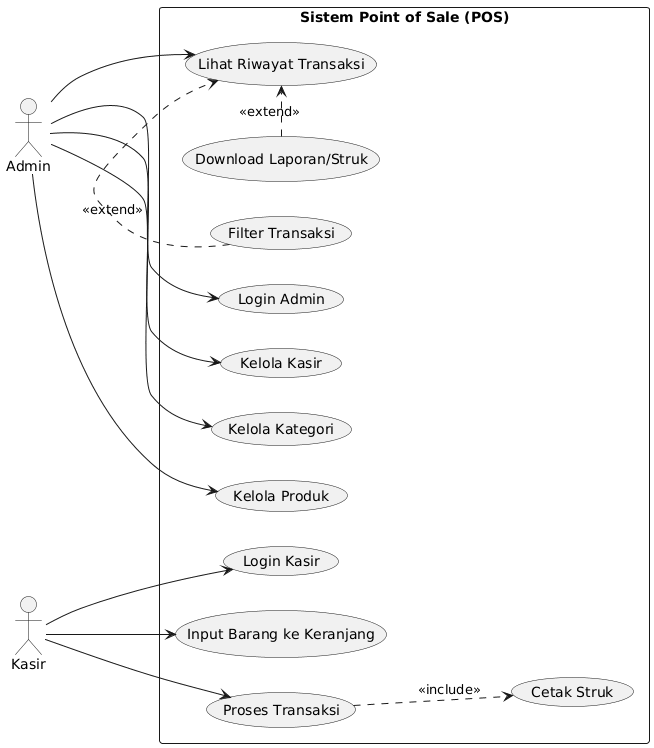

The diagram above was rendered by PlantUML. Its source (embedded in the PNG):
@startuml
left to right direction
skinparam packageStyle rectangle

actor Admin
actor Kasir

rectangle "Sistem Point of Sale (POS)" {

  ' --- Use case untuk Admin ---
  usecase "Login Admin"               as UC1
  usecase "Kelola Kasir"              as UC2
  usecase "Kelola Kategori"           as UC3
  usecase "Kelola Produk"             as UC4
  usecase "Lihat Riwayat Transaksi"   as UC5
  usecase "Filter Transaksi"          as UC6
  usecase "Download Laporan/Struk"    as UC7

  ' --- Use case untuk Kasir ---
  usecase "Login Kasir"               as UC8
  usecase "Input Barang ke Keranjang" as UC9
  usecase "Proses Transaksi"          as UC10
  usecase "Cetak Struk"               as UC11
}

' Relasi Admin
Admin --> UC1
Admin --> UC2
Admin --> UC3
Admin --> UC4
Admin --> UC5

' Relasi Kasir
Kasir --> UC8
Kasir --> UC9
Kasir --> UC10

' Relasi Include & Extend
' Filter dan Download adalah opsi tambahan dari Lihat Transaksi (Extend)
UC6 .> UC5 : <<extend>>
UC7 .> UC5 : <<extend>>

' Cetak struk adalah bagian wajib dari akhir transaksi (Include)
' Atau bisa extend jika cetak struk itu opsional. Di sini saya buat include.
UC10 ..> UC11 : <<include>>
@enduml